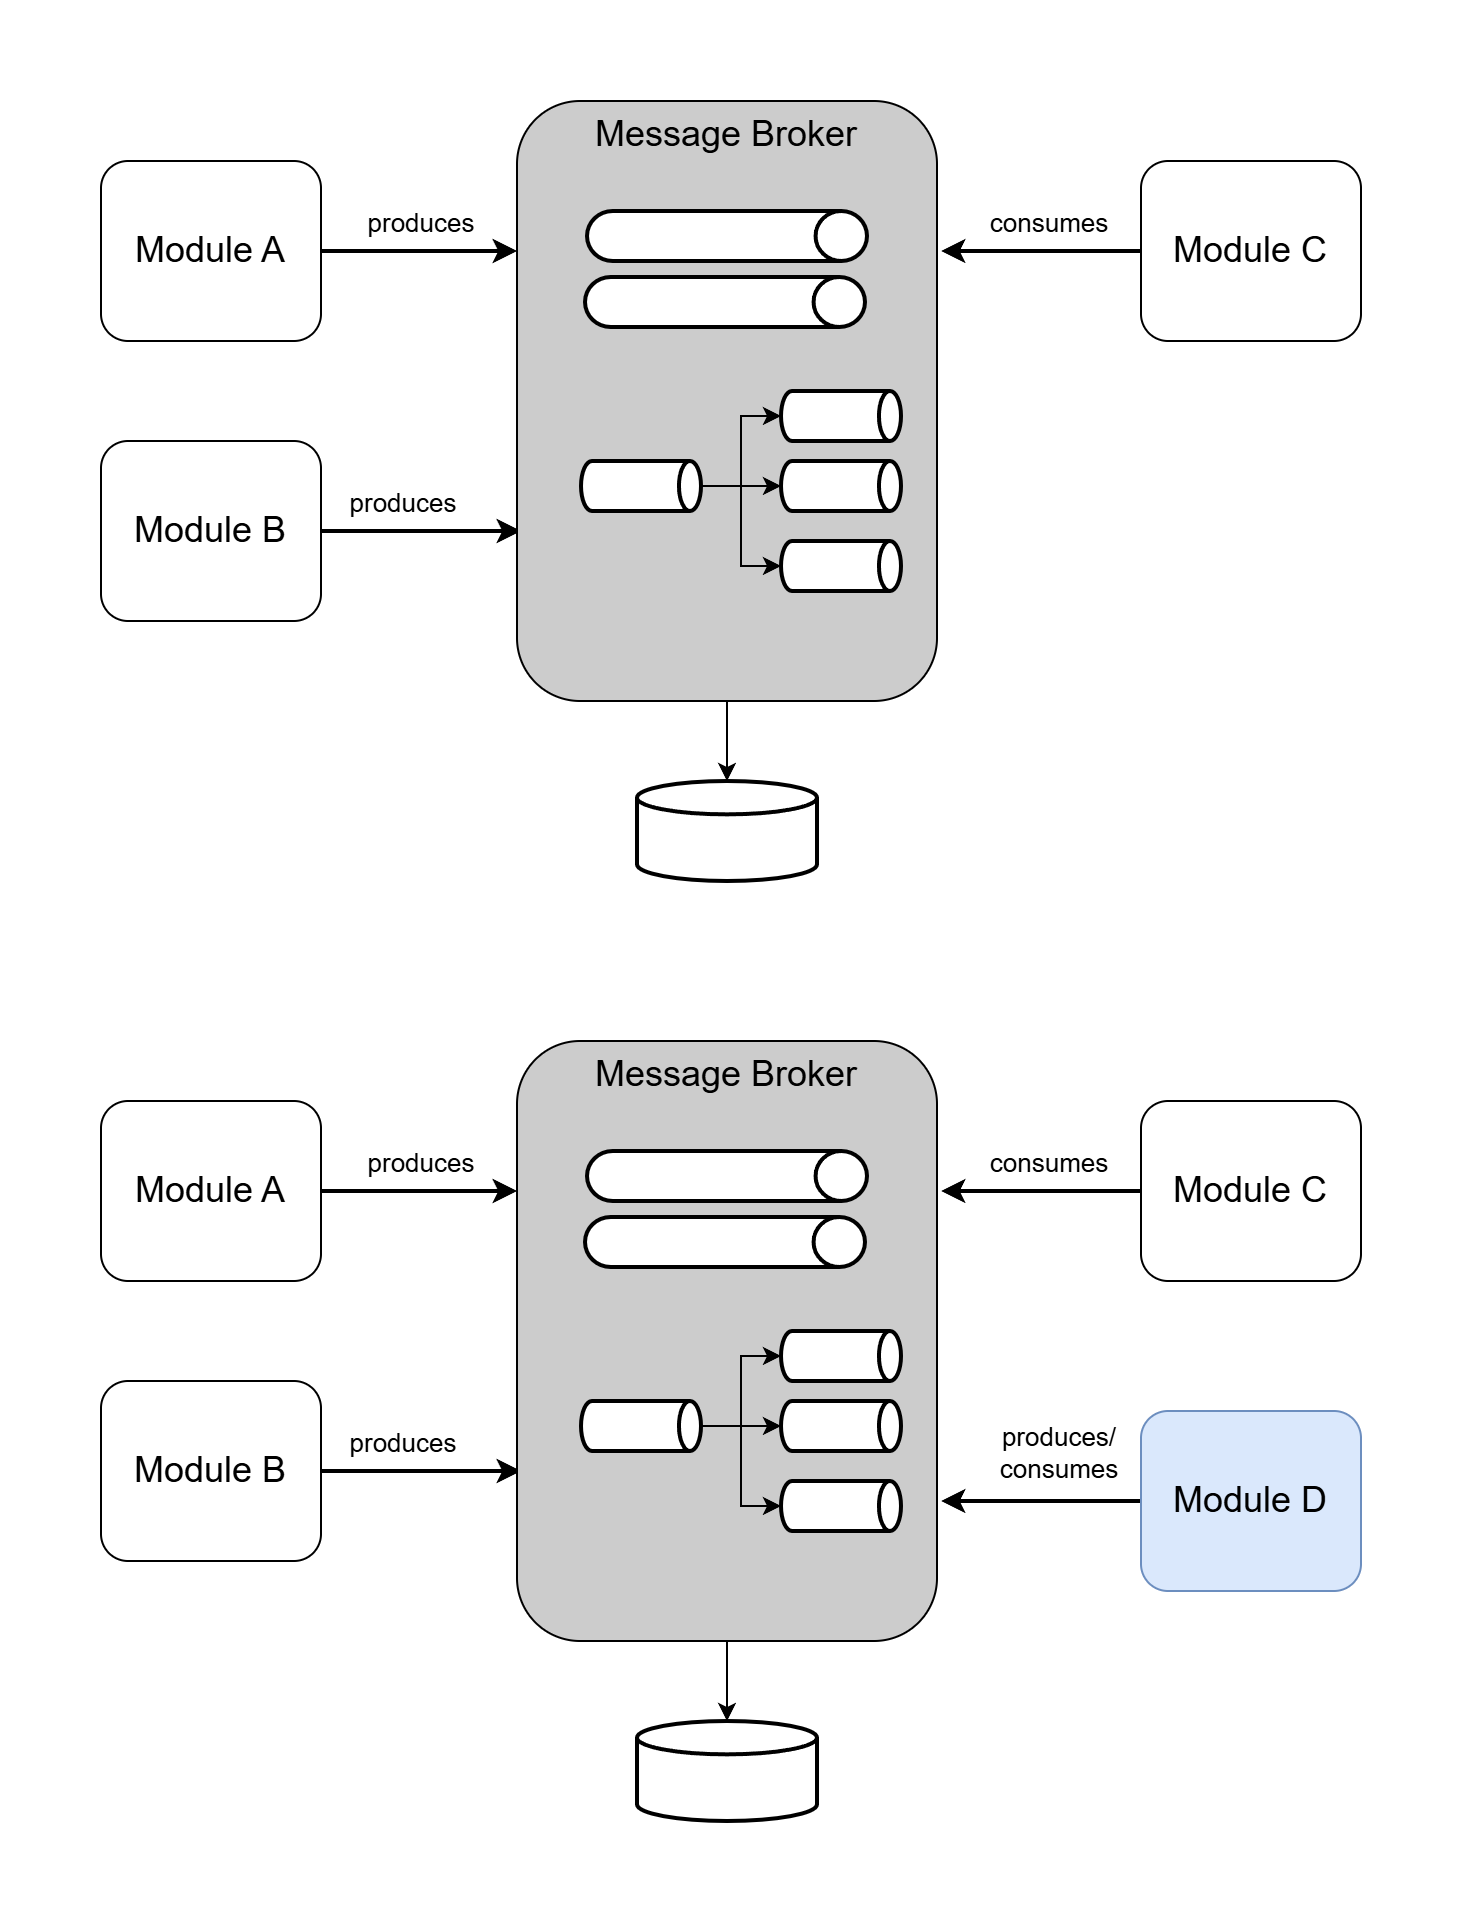

The diagram above was exported from draw.io. Its source (the exported page's mxGraphModel, read from the mxfile embedded in the PNG):
<mxGraphModel dx="1342" dy="808" grid="1" gridSize="10" guides="1" tooltips="1" connect="1" arrows="1" fold="1" page="1" pageScale="1" pageWidth="827" pageHeight="1169" math="0" shadow="0">
  <root>
    <mxCell id="0" />
    <mxCell id="1" parent="0" />
    <mxCell id="ol9FeV4P5zgbKSTLwL9Q-16" style="edgeStyle=orthogonalEdgeStyle;rounded=0;orthogonalLoop=1;jettySize=auto;html=1;entryX=0;entryY=0.25;entryDx=0;entryDy=0;strokeWidth=2;" parent="1" source="ol9FeV4P5zgbKSTLwL9Q-1" target="ol9FeV4P5zgbKSTLwL9Q-4" edge="1">
      <mxGeometry relative="1" as="geometry" />
    </mxCell>
    <mxCell id="ol9FeV4P5zgbKSTLwL9Q-19" value="produces" style="edgeLabel;html=1;align=center;verticalAlign=middle;resizable=0;points=[];fontSize=13;" parent="ol9FeV4P5zgbKSTLwL9Q-16" vertex="1" connectable="0">
      <mxGeometry x="-0.0091" y="1" relative="1" as="geometry">
        <mxPoint y="-14" as="offset" />
      </mxGeometry>
    </mxCell>
    <mxCell id="ol9FeV4P5zgbKSTLwL9Q-1" value="&lt;font style=&quot;font-size: 18px;&quot;&gt;Module A&lt;/font&gt;" style="rounded=1;whiteSpace=wrap;html=1;" parent="1" vertex="1">
      <mxGeometry x="50" y="120" width="110" height="90" as="geometry" />
    </mxCell>
    <mxCell id="ol9FeV4P5zgbKSTLwL9Q-17" style="edgeStyle=orthogonalEdgeStyle;rounded=0;orthogonalLoop=1;jettySize=auto;html=1;strokeWidth=2;" parent="1" source="ol9FeV4P5zgbKSTLwL9Q-2" edge="1">
      <mxGeometry relative="1" as="geometry">
        <mxPoint x="260" y="305" as="targetPoint" />
      </mxGeometry>
    </mxCell>
    <mxCell id="ol9FeV4P5zgbKSTLwL9Q-20" value="produces" style="edgeLabel;html=1;align=center;verticalAlign=middle;resizable=0;points=[];fontSize=13;" parent="ol9FeV4P5zgbKSTLwL9Q-17" vertex="1" connectable="0">
      <mxGeometry x="-0.2518" y="3" relative="1" as="geometry">
        <mxPoint x="2" y="-12" as="offset" />
      </mxGeometry>
    </mxCell>
    <mxCell id="ol9FeV4P5zgbKSTLwL9Q-2" value="&lt;font style=&quot;font-size: 18px;&quot;&gt;Module B&lt;/font&gt;" style="rounded=1;whiteSpace=wrap;html=1;" parent="1" vertex="1">
      <mxGeometry x="50" y="260" width="110" height="90" as="geometry" />
    </mxCell>
    <mxCell id="ol9FeV4P5zgbKSTLwL9Q-18" style="edgeStyle=orthogonalEdgeStyle;rounded=0;orthogonalLoop=1;jettySize=auto;html=1;strokeWidth=2;" parent="1" source="ol9FeV4P5zgbKSTLwL9Q-3" edge="1">
      <mxGeometry relative="1" as="geometry">
        <mxPoint x="470" y="165" as="targetPoint" />
      </mxGeometry>
    </mxCell>
    <mxCell id="ol9FeV4P5zgbKSTLwL9Q-21" value="consumes" style="edgeLabel;html=1;align=center;verticalAlign=middle;resizable=0;points=[];fontSize=13;" parent="ol9FeV4P5zgbKSTLwL9Q-18" vertex="1" connectable="0">
      <mxGeometry x="-0.0567" y="-1" relative="1" as="geometry">
        <mxPoint y="-14" as="offset" />
      </mxGeometry>
    </mxCell>
    <mxCell id="ol9FeV4P5zgbKSTLwL9Q-3" value="&lt;font style=&quot;font-size: 18px;&quot;&gt;Module C&lt;/font&gt;" style="rounded=1;whiteSpace=wrap;html=1;" parent="1" vertex="1">
      <mxGeometry x="570" y="120" width="110" height="90" as="geometry" />
    </mxCell>
    <mxCell id="ol9FeV4P5zgbKSTLwL9Q-15" value="" style="group" parent="1" vertex="1" connectable="0">
      <mxGeometry x="258" y="90" width="210" height="300" as="geometry" />
    </mxCell>
    <mxCell id="ol9FeV4P5zgbKSTLwL9Q-4" value="&lt;font style=&quot;font-size: 18px;&quot;&gt;Message Broker&lt;/font&gt;" style="rounded=1;whiteSpace=wrap;html=1;verticalAlign=top;fillColor=#CCCCCC;" parent="ol9FeV4P5zgbKSTLwL9Q-15" vertex="1">
      <mxGeometry width="210" height="300" as="geometry" />
    </mxCell>
    <mxCell id="ol9FeV4P5zgbKSTLwL9Q-5" value="" style="strokeWidth=2;html=1;shape=mxgraph.flowchart.direct_data;whiteSpace=wrap;" parent="ol9FeV4P5zgbKSTLwL9Q-15" vertex="1">
      <mxGeometry x="35" y="55" width="140" height="25" as="geometry" />
    </mxCell>
    <mxCell id="ol9FeV4P5zgbKSTLwL9Q-6" value="" style="strokeWidth=2;html=1;shape=mxgraph.flowchart.direct_data;whiteSpace=wrap;" parent="ol9FeV4P5zgbKSTLwL9Q-15" vertex="1">
      <mxGeometry x="34" y="88" width="140" height="25" as="geometry" />
    </mxCell>
    <mxCell id="ol9FeV4P5zgbKSTLwL9Q-7" value="" style="strokeWidth=2;html=1;shape=mxgraph.flowchart.direct_data;whiteSpace=wrap;" parent="ol9FeV4P5zgbKSTLwL9Q-15" vertex="1">
      <mxGeometry x="32" y="180" width="60" height="25" as="geometry" />
    </mxCell>
    <mxCell id="ol9FeV4P5zgbKSTLwL9Q-8" value="" style="strokeWidth=2;html=1;shape=mxgraph.flowchart.direct_data;whiteSpace=wrap;" parent="ol9FeV4P5zgbKSTLwL9Q-15" vertex="1">
      <mxGeometry x="132" y="145" width="60" height="25" as="geometry" />
    </mxCell>
    <mxCell id="ol9FeV4P5zgbKSTLwL9Q-9" value="" style="strokeWidth=2;html=1;shape=mxgraph.flowchart.direct_data;whiteSpace=wrap;" parent="ol9FeV4P5zgbKSTLwL9Q-15" vertex="1">
      <mxGeometry x="132" y="180" width="60" height="25" as="geometry" />
    </mxCell>
    <mxCell id="ol9FeV4P5zgbKSTLwL9Q-10" value="" style="strokeWidth=2;html=1;shape=mxgraph.flowchart.direct_data;whiteSpace=wrap;" parent="ol9FeV4P5zgbKSTLwL9Q-15" vertex="1">
      <mxGeometry x="132" y="220" width="60" height="25" as="geometry" />
    </mxCell>
    <mxCell id="ol9FeV4P5zgbKSTLwL9Q-11" style="edgeStyle=orthogonalEdgeStyle;rounded=0;orthogonalLoop=1;jettySize=auto;html=1;entryX=0;entryY=0.5;entryDx=0;entryDy=0;entryPerimeter=0;" parent="ol9FeV4P5zgbKSTLwL9Q-15" source="ol9FeV4P5zgbKSTLwL9Q-7" target="ol9FeV4P5zgbKSTLwL9Q-8" edge="1">
      <mxGeometry relative="1" as="geometry" />
    </mxCell>
    <mxCell id="ol9FeV4P5zgbKSTLwL9Q-12" style="edgeStyle=orthogonalEdgeStyle;rounded=0;orthogonalLoop=1;jettySize=auto;html=1;entryX=0;entryY=0.5;entryDx=0;entryDy=0;entryPerimeter=0;" parent="ol9FeV4P5zgbKSTLwL9Q-15" source="ol9FeV4P5zgbKSTLwL9Q-7" target="ol9FeV4P5zgbKSTLwL9Q-9" edge="1">
      <mxGeometry relative="1" as="geometry" />
    </mxCell>
    <mxCell id="ol9FeV4P5zgbKSTLwL9Q-13" style="edgeStyle=orthogonalEdgeStyle;rounded=0;orthogonalLoop=1;jettySize=auto;html=1;entryX=0;entryY=0.5;entryDx=0;entryDy=0;entryPerimeter=0;" parent="ol9FeV4P5zgbKSTLwL9Q-15" source="ol9FeV4P5zgbKSTLwL9Q-7" target="ol9FeV4P5zgbKSTLwL9Q-10" edge="1">
      <mxGeometry relative="1" as="geometry" />
    </mxCell>
    <mxCell id="ol9FeV4P5zgbKSTLwL9Q-22" style="edgeStyle=orthogonalEdgeStyle;rounded=0;orthogonalLoop=1;jettySize=auto;html=1;entryX=0;entryY=0.25;entryDx=0;entryDy=0;strokeWidth=2;" parent="1" source="ol9FeV4P5zgbKSTLwL9Q-24" target="ol9FeV4P5zgbKSTLwL9Q-32" edge="1">
      <mxGeometry relative="1" as="geometry" />
    </mxCell>
    <mxCell id="ol9FeV4P5zgbKSTLwL9Q-23" value="produces" style="edgeLabel;html=1;align=center;verticalAlign=middle;resizable=0;points=[];fontSize=13;" parent="ol9FeV4P5zgbKSTLwL9Q-22" vertex="1" connectable="0">
      <mxGeometry x="-0.0091" y="1" relative="1" as="geometry">
        <mxPoint y="-14" as="offset" />
      </mxGeometry>
    </mxCell>
    <mxCell id="ol9FeV4P5zgbKSTLwL9Q-24" value="&lt;font style=&quot;font-size: 18px;&quot;&gt;Module A&lt;/font&gt;" style="rounded=1;whiteSpace=wrap;html=1;" parent="1" vertex="1">
      <mxGeometry x="50" y="590" width="110" height="90" as="geometry" />
    </mxCell>
    <mxCell id="ol9FeV4P5zgbKSTLwL9Q-25" style="edgeStyle=orthogonalEdgeStyle;rounded=0;orthogonalLoop=1;jettySize=auto;html=1;strokeWidth=2;" parent="1" source="ol9FeV4P5zgbKSTLwL9Q-27" edge="1">
      <mxGeometry relative="1" as="geometry">
        <mxPoint x="260" y="775" as="targetPoint" />
      </mxGeometry>
    </mxCell>
    <mxCell id="ol9FeV4P5zgbKSTLwL9Q-26" value="produces" style="edgeLabel;html=1;align=center;verticalAlign=middle;resizable=0;points=[];fontSize=13;" parent="ol9FeV4P5zgbKSTLwL9Q-25" vertex="1" connectable="0">
      <mxGeometry x="-0.2518" y="3" relative="1" as="geometry">
        <mxPoint x="2" y="-12" as="offset" />
      </mxGeometry>
    </mxCell>
    <mxCell id="ol9FeV4P5zgbKSTLwL9Q-27" value="&lt;font style=&quot;font-size: 18px;&quot;&gt;Module B&lt;/font&gt;" style="rounded=1;whiteSpace=wrap;html=1;" parent="1" vertex="1">
      <mxGeometry x="50" y="730" width="110" height="90" as="geometry" />
    </mxCell>
    <mxCell id="ol9FeV4P5zgbKSTLwL9Q-28" style="edgeStyle=orthogonalEdgeStyle;rounded=0;orthogonalLoop=1;jettySize=auto;html=1;strokeWidth=2;" parent="1" source="ol9FeV4P5zgbKSTLwL9Q-30" edge="1">
      <mxGeometry relative="1" as="geometry">
        <mxPoint x="470" y="635" as="targetPoint" />
      </mxGeometry>
    </mxCell>
    <mxCell id="ol9FeV4P5zgbKSTLwL9Q-29" value="consumes" style="edgeLabel;html=1;align=center;verticalAlign=middle;resizable=0;points=[];fontSize=13;" parent="ol9FeV4P5zgbKSTLwL9Q-28" vertex="1" connectable="0">
      <mxGeometry x="-0.0567" y="-1" relative="1" as="geometry">
        <mxPoint y="-14" as="offset" />
      </mxGeometry>
    </mxCell>
    <mxCell id="ol9FeV4P5zgbKSTLwL9Q-30" value="&lt;font style=&quot;font-size: 18px;&quot;&gt;Module C&lt;/font&gt;" style="rounded=1;whiteSpace=wrap;html=1;" parent="1" vertex="1">
      <mxGeometry x="570" y="590" width="110" height="90" as="geometry" />
    </mxCell>
    <mxCell id="ol9FeV4P5zgbKSTLwL9Q-31" value="" style="group" parent="1" vertex="1" connectable="0">
      <mxGeometry x="258" y="560" width="210" height="300" as="geometry" />
    </mxCell>
    <mxCell id="ol9FeV4P5zgbKSTLwL9Q-32" value="&lt;font style=&quot;font-size: 18px;&quot;&gt;Message Broker&lt;/font&gt;" style="rounded=1;whiteSpace=wrap;html=1;verticalAlign=top;fillColor=#CCCCCC;" parent="ol9FeV4P5zgbKSTLwL9Q-31" vertex="1">
      <mxGeometry width="210" height="300" as="geometry" />
    </mxCell>
    <mxCell id="ol9FeV4P5zgbKSTLwL9Q-33" value="" style="strokeWidth=2;html=1;shape=mxgraph.flowchart.direct_data;whiteSpace=wrap;" parent="ol9FeV4P5zgbKSTLwL9Q-31" vertex="1">
      <mxGeometry x="35" y="55" width="140" height="25" as="geometry" />
    </mxCell>
    <mxCell id="ol9FeV4P5zgbKSTLwL9Q-34" value="" style="strokeWidth=2;html=1;shape=mxgraph.flowchart.direct_data;whiteSpace=wrap;" parent="ol9FeV4P5zgbKSTLwL9Q-31" vertex="1">
      <mxGeometry x="34" y="88" width="140" height="25" as="geometry" />
    </mxCell>
    <mxCell id="ol9FeV4P5zgbKSTLwL9Q-35" value="" style="strokeWidth=2;html=1;shape=mxgraph.flowchart.direct_data;whiteSpace=wrap;" parent="ol9FeV4P5zgbKSTLwL9Q-31" vertex="1">
      <mxGeometry x="32" y="180" width="60" height="25" as="geometry" />
    </mxCell>
    <mxCell id="ol9FeV4P5zgbKSTLwL9Q-36" value="" style="strokeWidth=2;html=1;shape=mxgraph.flowchart.direct_data;whiteSpace=wrap;" parent="ol9FeV4P5zgbKSTLwL9Q-31" vertex="1">
      <mxGeometry x="132" y="145" width="60" height="25" as="geometry" />
    </mxCell>
    <mxCell id="ol9FeV4P5zgbKSTLwL9Q-37" value="" style="strokeWidth=2;html=1;shape=mxgraph.flowchart.direct_data;whiteSpace=wrap;" parent="ol9FeV4P5zgbKSTLwL9Q-31" vertex="1">
      <mxGeometry x="132" y="180" width="60" height="25" as="geometry" />
    </mxCell>
    <mxCell id="ol9FeV4P5zgbKSTLwL9Q-38" value="" style="strokeWidth=2;html=1;shape=mxgraph.flowchart.direct_data;whiteSpace=wrap;" parent="ol9FeV4P5zgbKSTLwL9Q-31" vertex="1">
      <mxGeometry x="132" y="220" width="60" height="25" as="geometry" />
    </mxCell>
    <mxCell id="ol9FeV4P5zgbKSTLwL9Q-39" style="edgeStyle=orthogonalEdgeStyle;rounded=0;orthogonalLoop=1;jettySize=auto;html=1;entryX=0;entryY=0.5;entryDx=0;entryDy=0;entryPerimeter=0;" parent="ol9FeV4P5zgbKSTLwL9Q-31" source="ol9FeV4P5zgbKSTLwL9Q-35" target="ol9FeV4P5zgbKSTLwL9Q-36" edge="1">
      <mxGeometry relative="1" as="geometry" />
    </mxCell>
    <mxCell id="ol9FeV4P5zgbKSTLwL9Q-40" style="edgeStyle=orthogonalEdgeStyle;rounded=0;orthogonalLoop=1;jettySize=auto;html=1;entryX=0;entryY=0.5;entryDx=0;entryDy=0;entryPerimeter=0;" parent="ol9FeV4P5zgbKSTLwL9Q-31" source="ol9FeV4P5zgbKSTLwL9Q-35" target="ol9FeV4P5zgbKSTLwL9Q-37" edge="1">
      <mxGeometry relative="1" as="geometry" />
    </mxCell>
    <mxCell id="ol9FeV4P5zgbKSTLwL9Q-41" style="edgeStyle=orthogonalEdgeStyle;rounded=0;orthogonalLoop=1;jettySize=auto;html=1;entryX=0;entryY=0.5;entryDx=0;entryDy=0;entryPerimeter=0;" parent="ol9FeV4P5zgbKSTLwL9Q-31" source="ol9FeV4P5zgbKSTLwL9Q-35" target="ol9FeV4P5zgbKSTLwL9Q-38" edge="1">
      <mxGeometry relative="1" as="geometry" />
    </mxCell>
    <mxCell id="ol9FeV4P5zgbKSTLwL9Q-43" style="edgeStyle=orthogonalEdgeStyle;rounded=0;orthogonalLoop=1;jettySize=auto;html=1;strokeWidth=2;" parent="1" source="ol9FeV4P5zgbKSTLwL9Q-42" edge="1">
      <mxGeometry relative="1" as="geometry">
        <mxPoint x="470" y="790" as="targetPoint" />
      </mxGeometry>
    </mxCell>
    <mxCell id="ol9FeV4P5zgbKSTLwL9Q-44" value="&lt;font style=&quot;font-size: 13px;&quot;&gt;produces/&lt;/font&gt;&lt;div&gt;&lt;font style=&quot;font-size: 13px;&quot;&gt;consumes&lt;/font&gt;&lt;/div&gt;" style="edgeLabel;html=1;align=center;verticalAlign=middle;resizable=0;points=[];" parent="ol9FeV4P5zgbKSTLwL9Q-43" vertex="1" connectable="0">
      <mxGeometry x="-0.1562" y="-1" relative="1" as="geometry">
        <mxPoint y="-24" as="offset" />
      </mxGeometry>
    </mxCell>
    <mxCell id="ol9FeV4P5zgbKSTLwL9Q-42" value="&lt;font style=&quot;font-size: 18px;&quot;&gt;Module D&lt;/font&gt;" style="rounded=1;whiteSpace=wrap;html=1;fillColor=#dae8fc;strokeColor=#6c8ebf;" parent="1" vertex="1">
      <mxGeometry x="570" y="745" width="110" height="90" as="geometry" />
    </mxCell>
    <mxCell id="ol9FeV4P5zgbKSTLwL9Q-45" value="" style="strokeWidth=2;html=1;shape=mxgraph.flowchart.database;whiteSpace=wrap;" parent="1" vertex="1">
      <mxGeometry x="318" y="430" width="90" height="50" as="geometry" />
    </mxCell>
    <mxCell id="ol9FeV4P5zgbKSTLwL9Q-46" style="edgeStyle=orthogonalEdgeStyle;rounded=0;orthogonalLoop=1;jettySize=auto;html=1;entryX=0.5;entryY=0;entryDx=0;entryDy=0;entryPerimeter=0;" parent="1" source="ol9FeV4P5zgbKSTLwL9Q-4" target="ol9FeV4P5zgbKSTLwL9Q-45" edge="1">
      <mxGeometry relative="1" as="geometry" />
    </mxCell>
    <mxCell id="ol9FeV4P5zgbKSTLwL9Q-47" value="" style="strokeWidth=2;html=1;shape=mxgraph.flowchart.database;whiteSpace=wrap;" parent="1" vertex="1">
      <mxGeometry x="318" y="900" width="90" height="50" as="geometry" />
    </mxCell>
    <mxCell id="ol9FeV4P5zgbKSTLwL9Q-48" style="edgeStyle=orthogonalEdgeStyle;rounded=0;orthogonalLoop=1;jettySize=auto;html=1;entryX=0.5;entryY=0;entryDx=0;entryDy=0;entryPerimeter=0;" parent="1" source="ol9FeV4P5zgbKSTLwL9Q-32" target="ol9FeV4P5zgbKSTLwL9Q-47" edge="1">
      <mxGeometry relative="1" as="geometry" />
    </mxCell>
  </root>
</mxGraphModel>